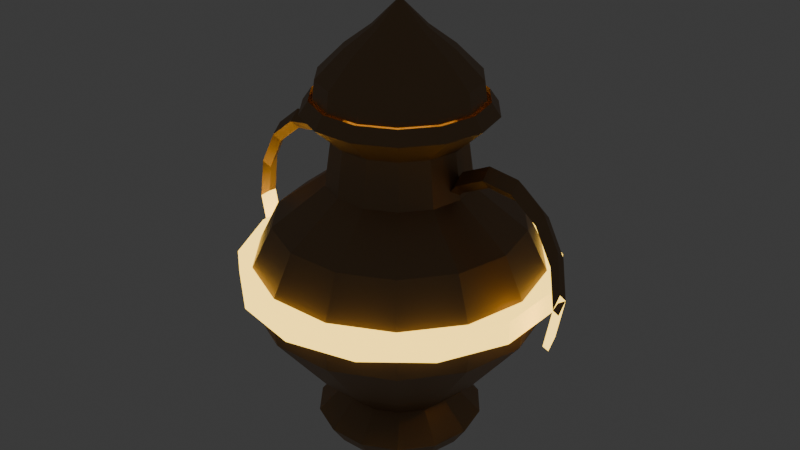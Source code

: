# Source: relic_urn.blend  (saved by Blender 5.2.45; exported with 4.5.12 LTS)
import bpy
from mathutils import Matrix  # noqa: F401  (used for matrix-valued properties, if any)

bpy.ops.wm.read_factory_settings(use_empty=True)
scene = bpy.context.scene
scene.name = 'Scene'

# ---- collections
col_collection = bpy.data.collections.new('Collection'); scene.collection.children.link(col_collection)

# ---- materials (node trees are filled in below, after node groups)
mat_mat_urnbronze = bpy.data.materials.new('Mat_UrnBronze')
mat_mat_urnruneglow = bpy.data.materials.new('Mat_UrnRuneGlow')

# ---- material node trees
mat_mat_urnbronze.use_nodes = True; mat_mat_urnbronze.node_tree.nodes.clear()
_N = mat_mat_urnbronze.node_tree.nodes; _L = mat_mat_urnbronze.node_tree.links
n0 = _N.new('ShaderNodeBsdfPrincipled'); n0.name = 'Principled BSDF'; n0.location = (-200, 100)
n0.inputs[0].default_value = (0.35, 0.22, 0.12, 1.0)
n0.inputs[1].default_value = 0.75
n0.inputs[2].default_value = 0.45
n0.inputs[10].default_value = 0.005
n1 = _N.new('ShaderNodeOutputMaterial'); n1.name = 'Material Output'; n1.location = (200, 100)
_L.new(n0.outputs[0], n1.inputs[0])
n1.is_active_output = True
mat_mat_urnruneglow.use_nodes = True; mat_mat_urnruneglow.node_tree.nodes.clear()
_N = mat_mat_urnruneglow.node_tree.nodes; _L = mat_mat_urnruneglow.node_tree.links
n0 = _N.new('ShaderNodeBsdfPrincipled'); n0.name = 'Principled BSDF'; n0.location = (-200, 100)
n0.inputs[0].default_value = (1.0, 0.7, 0.15, 1.0)
n0.inputs[10].default_value = 0.005
n0.inputs[27].default_value = (1.0, 0.65, 0.1, 1.0)
n0.inputs[28].default_value = 3.0
n1 = _N.new('ShaderNodeOutputMaterial'); n1.name = 'Material Output'; n1.location = (200, 100)
_L.new(n0.outputs[0], n1.inputs[0])
n1.is_active_output = True

# ---- world
world_world = bpy.data.worlds.new('World'); scene.world = world_world
world_world.use_nodes = True; world_world.node_tree.nodes.clear()
_N = world_world.node_tree.nodes; _L = world_world.node_tree.links
n0 = _N.new('ShaderNodeOutputWorld'); n0.name = 'World Output'; n0.location = (200, 100)
n1 = _N.new('ShaderNodeBackground'); n1.name = 'Background'; n1.location = (-200, 100)
n1.inputs[0].default_value = (0.05088, 0.05088, 0.05088, 1.0)
_L.new(n1.outputs[0], n0.inputs[0])
n0.is_active_output = True
world_world.color = (0.05088, 0.05088, 0.05088)
world_world.sun_shadow_jitter_overblur = 0.0

# ---- meshes
me_relicurn_mesh = bpy.data.meshes.new('RelicUrn_Mesh')
me_relicurn_mesh.from_pydata([(0.55, 0.0, 0.0), (0.4955, 0.2386, 0.0), (0.3429, 0.43, 0.0), (0.1224, 0.5362, 0.0), (-0.1224, 0.5362, 0.0), (-0.3429, 0.43, 0.0), (-0.4955, 0.2386, 0.0), (-0.55, 6.736e-17, 0.0), (-0.4955, -0.2386, 0.0), (-0.3429, -0.43, 0.0), (-0.1224, -0.5362, 0.0), (0.1224, -0.5362, 0.0), (0.3429, -0.43, 0.0), (0.4955, -0.2386, 0.0), (0.65, 0.0, 0.15), (0.5856, 0.282, 0.15), (0.4053, 0.5082, 0.15), (0.1446, 0.6337, 0.15), (-0.1446, 0.6337, 0.15), (-0.4053, 0.5082, 0.15), (-0.5856, 0.282, 0.15), (-0.65, 7.96e-17, 0.15), (-0.5856, -0.282, 0.15), (-0.4053, -0.5082, 0.15), (-0.1446, -0.6337, 0.15), (0.1446, -0.6337, 0.15), (0.4053, -0.5082, 0.15), (0.5856, -0.282, 0.15), (0.45, 0.0, 0.35), (0.4054, 0.1952, 0.35), (0.2806, 0.3518, 0.35), (0.1001, 0.4387, 0.35), (-0.1001, 0.4387, 0.35), (-0.2806, 0.3518, 0.35), (-0.4054, 0.1952, 0.35), (-0.45, 5.511e-17, 0.35), (-0.4054, -0.1952, 0.35), (-0.2806, -0.3518, 0.35), (-0.1001, -0.4387, 0.35), (0.1001, -0.4387, 0.35), (0.2806, -0.3518, 0.35), (0.4054, -0.1952, 0.35), (0.7, 0.0, 0.6), (0.6307, 0.3037, 0.6), (0.4364, 0.5473, 0.6), (0.1558, 0.6824, 0.6), (-0.1558, 0.6824, 0.6), (-0.4364, 0.5473, 0.6), (-0.6307, 0.3037, 0.6), (-0.7, 8.573e-17, 0.6), (-0.6307, -0.3037, 0.6), (-0.4364, -0.5473, 0.6), (-0.1558, -0.6824, 0.6), (0.1558, -0.6824, 0.6), (0.4364, -0.5473, 0.6), (0.6307, -0.3037, 0.6), (1.1, 0.0, 1.1), (0.9911, 0.4773, 1.1), (0.6858, 0.86, 1.1), (0.2448, 1.072, 1.1), (-0.2448, 1.072, 1.1), (-0.6858, 0.86, 1.1), (-0.9911, 0.4773, 1.1), (-1.1, 1.347e-16, 1.1), (-0.9911, -0.4773, 1.1), (-0.6858, -0.86, 1.1), (-0.2448, -1.072, 1.1), (0.2448, -1.072, 1.1), (0.6858, -0.86, 1.1), (0.9911, -0.4773, 1.1), (1.15, 0.0, 1.4), (1.036, 0.499, 1.4), (0.717, 0.8991, 1.4), (0.2559, 1.121, 1.4), (-0.2559, 1.121, 1.4), (-0.717, 0.8991, 1.4), (-1.036, 0.499, 1.4), (-1.15, 1.408e-16, 1.4), (-1.036, -0.499, 1.4), (-0.717, -0.8991, 1.4), (-0.2559, -1.121, 1.4), (0.2559, -1.121, 1.4), (0.717, -0.8991, 1.4), (1.036, -0.499, 1.4), (0.95, 0.0, 1.8), (0.8559, 0.4122, 1.8), (0.5923, 0.7427, 1.8), (0.2114, 0.9262, 1.8), (-0.2114, 0.9262, 1.8), (-0.5923, 0.7427, 1.8), (-0.8559, 0.4122, 1.8), (-0.95, 1.163e-16, 1.8), (-0.8559, -0.4122, 1.8), (-0.5923, -0.7427, 1.8), (-0.2114, -0.9262, 1.8), (0.2114, -0.9262, 1.8), (0.5923, -0.7427, 1.8), (0.8559, -0.4122, 1.8), (0.55, 0.0, 2.1), (0.4955, 0.2386, 2.1), (0.3429, 0.43, 2.1), (0.1224, 0.5362, 2.1), (-0.1224, 0.5362, 2.1), (-0.3429, 0.43, 2.1), (-0.4955, 0.2386, 2.1), (-0.55, 6.736e-17, 2.1), (-0.4955, -0.2386, 2.1), (-0.3429, -0.43, 2.1), (-0.1224, -0.5362, 2.1), (0.1224, -0.5362, 2.1), (0.3429, -0.43, 2.1), (0.4955, -0.2386, 2.1), (0.5, 0.0, 2.45), (0.4505, 0.2169, 2.45), (0.3117, 0.3909, 2.45), (0.1113, 0.4875, 2.45), (-0.1113, 0.4875, 2.45), (-0.3117, 0.3909, 2.45), (-0.4505, 0.2169, 2.45), (-0.5, 6.123e-17, 2.45), (-0.4505, -0.2169, 2.45), (-0.3117, -0.3909, 2.45), (-0.1113, -0.4875, 2.45), (0.1113, -0.4875, 2.45), (0.3117, -0.3909, 2.45), (0.4505, -0.2169, 2.45), (0.72, 0.0, 2.65), (0.6487, 0.3124, 2.65), (0.4489, 0.5629, 2.65), (0.1602, 0.7019, 2.65), (-0.1602, 0.7019, 2.65), (-0.4489, 0.5629, 2.65), (-0.6487, 0.3124, 2.65), (-0.72, 8.817e-17, 2.65), (-0.6487, -0.3124, 2.65), (-0.4489, -0.5629, 2.65), (-0.1602, -0.7019, 2.65), (0.1602, -0.7019, 2.65), (0.4489, -0.5629, 2.65), (0.6487, -0.3124, 2.65), (0.65, 0.0, 2.75), (0.5856, 0.282, 2.75), (0.4053, 0.5082, 2.75), (0.1446, 0.6337, 2.75), (-0.1446, 0.6337, 2.75), (-0.4053, 0.5082, 2.75), (-0.5856, 0.282, 2.75), (-0.65, 7.96e-17, 2.75), (-0.5856, -0.282, 2.75), (-0.4053, -0.5082, 2.75), (-0.1446, -0.6337, 2.75), (0.1446, -0.6337, 2.75), (0.4053, -0.5082, 2.75), (0.5856, -0.282, 2.75), (0.0, 0.0, 0.0), (0.62, 0.0, 2.75), (0.5586, 0.269, 2.75), (0.3866, 0.4847, 2.75), (0.138, 0.6045, 2.75), (-0.138, 0.6045, 2.75), (-0.3866, 0.4847, 2.75), (-0.5586, 0.269, 2.75), (-0.62, 7.593e-17, 2.75), (-0.5586, -0.269, 2.75), (-0.3866, -0.4847, 2.75), (-0.138, -0.6045, 2.75), (0.138, -0.6045, 2.75), (0.3866, -0.4847, 2.75), (0.5586, -0.269, 2.75), (0.6, 0.0, 2.9), (0.5406, 0.2603, 2.9), (0.3741, 0.4691, 2.9), (0.1335, 0.585, 2.9), (-0.1335, 0.585, 2.9), (-0.3741, 0.4691, 2.9), (-0.5406, 0.2603, 2.9), (-0.6, 7.348e-17, 2.9), (-0.5406, -0.2603, 2.9), (-0.3741, -0.4691, 2.9), (-0.1335, -0.585, 2.9), (0.1335, -0.585, 2.9), (0.3741, -0.4691, 2.9), (0.5406, -0.2603, 2.9), (0.4, 0.0, 3.1), (0.3604, 0.1736, 3.1), (0.2494, 0.3127, 3.1), (0.08901, 0.39, 3.1), (-0.08901, 0.39, 3.1), (-0.2494, 0.3127, 3.1), (-0.3604, 0.1736, 3.1), (-0.4, 4.899e-17, 3.1), (-0.3604, -0.1736, 3.1), (-0.2494, -0.3127, 3.1), (-0.08901, -0.39, 3.1), (0.08901, -0.39, 3.1), (0.2494, -0.3127, 3.1), (0.3604, -0.1736, 3.1), (0.2, 0.0, 3.25), (0.1802, 0.08678, 3.25), (0.1247, 0.1564, 3.25), (0.0445, 0.195, 3.25), (-0.0445, 0.195, 3.25), (-0.1247, 0.1564, 3.25), (-0.1802, 0.08678, 3.25), (-0.2, 2.449e-17, 3.25), (-0.1802, -0.08678, 3.25), (-0.1247, -0.1564, 3.25), (-0.0445, -0.195, 3.25), (0.0445, -0.195, 3.25), (0.1247, -0.1564, 3.25), (0.1802, -0.08678, 3.25), (0.0, 0.0, 3.45), (-1.34, 0.0, 1.34), (-1.34, 0.08, 1.26), (-1.34, 9.797e-18, 1.18), (-1.34, -0.08, 1.26), (-1.4, 0.0, 1.651), (-1.4, 0.08, 1.571), (-1.4, 9.797e-18, 1.491), (-1.4, -0.08, 1.571), (-1.358, 0.0, 1.967), (-1.358, 0.08, 1.887), (-1.358, 9.797e-18, 1.807), (-1.358, -0.08, 1.887), (-1.223, 0.0, 2.231), (-1.223, 0.08, 2.151), (-1.223, 9.797e-18, 2.071), (-1.223, -0.08, 2.151), (-1.02, 0.0, 2.393), (-1.02, 0.08, 2.313), (-1.02, 9.797e-18, 2.233), (-1.02, -0.08, 2.313), (-0.7854, 0.0, 2.425), (-0.7854, 0.08, 2.345), (-0.7854, 9.797e-18, 2.265), (-0.7854, -0.08, 2.345), (-0.5626, 0.0, 2.319), (-0.5626, 0.08, 2.239), (-0.5626, 9.797e-18, 2.159), (-0.5626, -0.08, 2.239), (-0.3927, 0.0, 2.097), (-0.3927, 0.08, 2.017), (-0.3927, 9.797e-18, 1.937), (-0.3927, -0.08, 2.017), (-0.3068, 0.0, 1.797), (-0.3068, 0.08, 1.717), (-0.3068, 9.797e-18, 1.637), (-0.3068, -0.08, 1.717), (1.34, 0.0, 1.34), (1.34, 0.08, 1.26), (1.34, 9.797e-18, 1.18), (1.34, -0.08, 1.26), (1.4, 0.0, 1.651), (1.4, 0.08, 1.571), (1.4, 9.797e-18, 1.491), (1.4, -0.08, 1.571), (1.358, 0.0, 1.967), (1.358, 0.08, 1.887), (1.358, 9.797e-18, 1.807), (1.358, -0.08, 1.887), (1.223, 0.0, 2.231), (1.223, 0.08, 2.151), (1.223, 9.797e-18, 2.071), (1.223, -0.08, 2.151), (1.02, 0.0, 2.393), (1.02, 0.08, 2.313), (1.02, 9.797e-18, 2.233), (1.02, -0.08, 2.313), (0.7854, 0.0, 2.425), (0.7854, 0.08, 2.345), (0.7854, 9.797e-18, 2.265), (0.7854, -0.08, 2.345), (0.5626, 0.0, 2.319), (0.5626, 0.08, 2.239), (0.5626, 9.797e-18, 2.159), (0.5626, -0.08, 2.239), (0.3927, 0.0, 2.097), (0.3927, 0.08, 2.017), (0.3927, 9.797e-18, 1.937), (0.3927, -0.08, 2.017), (0.3068, 0.0, 1.797), (0.3068, 0.08, 1.717), (0.3068, 9.797e-18, 1.637), (0.3068, -0.08, 1.717), (0.0, 0.0, 1.31), (0.0, 0.0, 1.49), (0.0, 1.22, 1.31), (0.0, 1.22, 1.49), (0.5293, 1.099, 1.31), (0.5293, 1.099, 1.49), (0.9538, 0.7607, 1.31), (0.9538, 0.7607, 1.49), (1.189, 0.2715, 1.31), (1.189, 0.2715, 1.49), (1.189, -0.2715, 1.31), (1.189, -0.2715, 1.49), (0.9538, -0.7607, 1.31), (0.9538, -0.7607, 1.49), (0.5293, -1.099, 1.31), (0.5293, -1.099, 1.49), (0.0, -1.22, 1.31), (0.0, -1.22, 1.49), (-0.5293, -1.099, 1.31), (-0.5293, -1.099, 1.49), (-0.9538, -0.7607, 1.31), (-0.9538, -0.7607, 1.49), (-1.189, -0.2715, 1.31), (-1.189, -0.2715, 1.49), (-1.189, 0.2715, 1.31), (-1.189, 0.2715, 1.49), (-0.9538, 0.7607, 1.31), (-0.9538, 0.7607, 1.49), (-0.5293, 1.099, 1.31), (-0.5293, 1.099, 1.49)], [], [(0, 1, 15, 14), (1, 2, 16, 15), (2, 3, 17, 16), (3, 4, 18, 17), (4, 5, 19, 18), (5, 6, 20, 19), (6, 7, 21, 20), (7, 8, 22, 21), (8, 9, 23, 22), (9, 10, 24, 23), (10, 11, 25, 24), (11, 12, 26, 25), (12, 13, 27, 26), (13, 0, 14, 27), (14, 15, 29, 28), (15, 16, 30, 29), (16, 17, 31, 30), (17, 18, 32, 31), (18, 19, 33, 32), (19, 20, 34, 33), (20, 21, 35, 34), (21, 22, 36, 35), (22, 23, 37, 36), (23, 24, 38, 37), (24, 25, 39, 38), (25, 26, 40, 39), (26, 27, 41, 40), (27, 14, 28, 41), (28, 29, 43, 42), (29, 30, 44, 43), (30, 31, 45, 44), (31, 32, 46, 45), (32, 33, 47, 46), (33, 34, 48, 47), (34, 35, 49, 48), (35, 36, 50, 49), (36, 37, 51, 50), (37, 38, 52, 51), (38, 39, 53, 52), (39, 40, 54, 53), (40, 41, 55, 54), (41, 28, 42, 55), (42, 43, 57, 56), (43, 44, 58, 57), (44, 45, 59, 58), (45, 46, 60, 59), (46, 47, 61, 60), (47, 48, 62, 61), (48, 49, 63, 62), (49, 50, 64, 63), (50, 51, 65, 64), (51, 52, 66, 65), (52, 53, 67, 66), (53, 54, 68, 67), (54, 55, 69, 68), (55, 42, 56, 69), (56, 57, 71, 70), (57, 58, 72, 71), (58, 59, 73, 72), (59, 60, 74, 73), (60, 61, 75, 74), (61, 62, 76, 75), (62, 63, 77, 76), (63, 64, 78, 77), (64, 65, 79, 78), (65, 66, 80, 79), (66, 67, 81, 80), (67, 68, 82, 81), (68, 69, 83, 82), (69, 56, 70, 83), (70, 71, 85, 84), (71, 72, 86, 85), (72, 73, 87, 86), (73, 74, 88, 87), (74, 75, 89, 88), (75, 76, 90, 89), (76, 77, 91, 90), (77, 78, 92, 91), (78, 79, 93, 92), (79, 80, 94, 93), (80, 81, 95, 94), (81, 82, 96, 95), (82, 83, 97, 96), (83, 70, 84, 97), (84, 85, 99, 98), (85, 86, 100, 99), (86, 87, 101, 100), (87, 88, 102, 101), (88, 89, 103, 102), (89, 90, 104, 103), (90, 91, 105, 104), (91, 92, 106, 105), (92, 93, 107, 106), (93, 94, 108, 107), (94, 95, 109, 108), (95, 96, 110, 109), (96, 97, 111, 110), (97, 84, 98, 111), (98, 99, 113, 112), (99, 100, 114, 113), (100, 101, 115, 114), (101, 102, 116, 115), (102, 103, 117, 116), (103, 104, 118, 117), (104, 105, 119, 118), (105, 106, 120, 119), (106, 107, 121, 120), (107, 108, 122, 121), (108, 109, 123, 122), (109, 110, 124, 123), (110, 111, 125, 124), (111, 98, 112, 125), (112, 113, 127, 126), (113, 114, 128, 127), (114, 115, 129, 128), (115, 116, 130, 129), (116, 117, 131, 130), (117, 118, 132, 131), (118, 119, 133, 132), (119, 120, 134, 133), (120, 121, 135, 134), (121, 122, 136, 135), (122, 123, 137, 136), (123, 124, 138, 137), (124, 125, 139, 138), (125, 112, 126, 139), (126, 127, 141, 140), (127, 128, 142, 141), (128, 129, 143, 142), (129, 130, 144, 143), (130, 131, 145, 144), (131, 132, 146, 145), (132, 133, 147, 146), (133, 134, 148, 147), (134, 135, 149, 148), (135, 136, 150, 149), (136, 137, 151, 150), (137, 138, 152, 151), (138, 139, 153, 152), (139, 126, 140, 153), (1, 0, 154), (2, 1, 154), (3, 2, 154), (4, 3, 154), (5, 4, 154), (6, 5, 154), (7, 6, 154), (8, 7, 154), (9, 8, 154), (10, 9, 154), (11, 10, 154), (12, 11, 154), (13, 12, 154), (0, 13, 154), (155, 156, 170, 169), (156, 157, 171, 170), (157, 158, 172, 171), (158, 159, 173, 172), (159, 160, 174, 173), (160, 161, 175, 174), (161, 162, 176, 175), (162, 163, 177, 176), (163, 164, 178, 177), (164, 165, 179, 178), (165, 166, 180, 179), (166, 167, 181, 180), (167, 168, 182, 181), (168, 155, 169, 182), (169, 170, 184, 183), (170, 171, 185, 184), (171, 172, 186, 185), (172, 173, 187, 186), (173, 174, 188, 187), (174, 175, 189, 188), (175, 176, 190, 189), (176, 177, 191, 190), (177, 178, 192, 191), (178, 179, 193, 192), (179, 180, 194, 193), (180, 181, 195, 194), (181, 182, 196, 195), (182, 169, 183, 196), (183, 184, 198, 197), (184, 185, 199, 198), (185, 186, 200, 199), (186, 187, 201, 200), (187, 188, 202, 201), (188, 189, 203, 202), (189, 190, 204, 203), (190, 191, 205, 204), (191, 192, 206, 205), (192, 193, 207, 206), (193, 194, 208, 207), (194, 195, 209, 208), (195, 196, 210, 209), (196, 183, 197, 210), (197, 198, 211), (198, 199, 211), (199, 200, 211), (200, 201, 211), (201, 202, 211), (202, 203, 211), (203, 204, 211), (204, 205, 211), (205, 206, 211), (206, 207, 211), (207, 208, 211), (208, 209, 211), (209, 210, 211), (210, 197, 211), (212, 213, 217, 216), (213, 214, 218, 217), (214, 215, 219, 218), (215, 212, 216, 219), (216, 217, 221, 220), (217, 218, 222, 221), (218, 219, 223, 222), (219, 216, 220, 223), (220, 221, 225, 224), (221, 222, 226, 225), (222, 223, 227, 226), (223, 220, 224, 227), (224, 225, 229, 228), (225, 226, 230, 229), (226, 227, 231, 230), (227, 224, 228, 231), (228, 229, 233, 232), (229, 230, 234, 233), (230, 231, 235, 234), (231, 228, 232, 235), (232, 233, 237, 236), (233, 234, 238, 237), (234, 235, 239, 238), (235, 232, 236, 239), (236, 237, 241, 240), (237, 238, 242, 241), (238, 239, 243, 242), (239, 236, 240, 243), (240, 241, 245, 244), (241, 242, 246, 245), (242, 243, 247, 246), (243, 240, 244, 247), (248, 249, 253, 252), (249, 250, 254, 253), (250, 251, 255, 254), (251, 248, 252, 255), (252, 253, 257, 256), (253, 254, 258, 257), (254, 255, 259, 258), (255, 252, 256, 259), (256, 257, 261, 260), (257, 258, 262, 261), (258, 259, 263, 262), (259, 256, 260, 263), (260, 261, 265, 264), (261, 262, 266, 265), (262, 263, 267, 266), (263, 260, 264, 267), (264, 265, 269, 268), (265, 266, 270, 269), (266, 267, 271, 270), (267, 264, 268, 271), (268, 269, 273, 272), (269, 270, 274, 273), (270, 271, 275, 274), (271, 268, 272, 275), (272, 273, 277, 276), (273, 274, 278, 277), (274, 275, 279, 278), (275, 272, 276, 279), (276, 277, 281, 280), (277, 278, 282, 281), (278, 279, 283, 282), (279, 276, 280, 283), (284, 286, 288), (285, 289, 287), (286, 287, 289, 288), (284, 288, 290), (285, 291, 289), (288, 289, 291, 290), (284, 290, 292), (285, 293, 291), (290, 291, 293, 292), (284, 292, 294), (285, 295, 293), (292, 293, 295, 294), (284, 294, 296), (285, 297, 295), (294, 295, 297, 296), (284, 296, 298), (285, 299, 297), (296, 297, 299, 298), (284, 298, 300), (285, 301, 299), (298, 299, 301, 300), (284, 300, 302), (285, 303, 301), (300, 301, 303, 302), (284, 302, 304), (285, 305, 303), (302, 303, 305, 304), (284, 304, 306), (285, 307, 305), (304, 305, 307, 306), (284, 306, 308), (285, 309, 307), (306, 307, 309, 308), (284, 308, 310), (285, 311, 309), (308, 309, 311, 310), (284, 310, 312), (285, 313, 311), (310, 311, 313, 312), (284, 312, 286), (285, 287, 313), (312, 313, 287, 286)])
me_relicurn_mesh.polygons.foreach_set('material_index', [0, 0, 0, 0, 0, 0, 0, 0, 0, 0, 0, 0, 0, 0, 0, 0, 0, 0, 0, 0, 0, 0, 0, 0, 0, 0, 0, 0, 0, 0, 0, 0, 0, 0, 0, 0, 0, 0, 0, 0, 0, 0, 0, 0, 0, 0, 0, 0, 0, 0, 0, 0, 0, 0, 0, 0, 0, 0, 0, 0, 0, 0, 0, 0, 0, 0, 0, 0, 0, 0, 0, 0, 0, 0, 0, 0, 0, 0, 0, 0, 0, 0, 0, 0, 0, 0, 0, 0, 0, 0, 0, 0, 0, 0, 0, 0, 0, 0, 0, 0, 0, 0, 0, 0, 0, 0, 0, 0, 0, 0, 0, 0, 0, 0, 0, 0, 0, 0, 0, 0, 0, 0, 0, 0, 0, 0, 0, 0, 0, 0, 0, 0, 0, 0, 0, 0, 0, 0, 0, 0, 0, 0, 0, 0, 0, 0, 0, 0, 0, 0, 0, 0, 0, 0, 0, 0, 0, 0, 0, 0, 0, 0, 0, 0, 0, 0, 0, 0, 0, 0, 0, 0, 0, 0, 0, 0, 0, 0, 0, 0, 0, 0, 0, 0, 0, 0, 0, 0, 0, 0, 0, 0, 0, 0, 0, 0, 0, 0, 0, 0, 0, 0, 0, 0, 0, 0, 0, 0, 0, 0, 1, 1, 1, 1, 0, 0, 0, 0, 0, 0, 0, 0, 0, 0, 0, 0, 0, 0, 0, 0, 0, 0, 0, 0, 0, 0, 0, 0, 0, 0, 0, 0, 1, 1, 1, 1, 0, 0, 0, 0, 0, 0, 0, 0, 0, 0, 0, 0, 0, 0, 0, 0, 0, 0, 0, 0, 0, 0, 0, 0, 0, 0, 0, 0, 1, 1, 1, 1, 1, 1, 1, 1, 1, 1, 1, 1, 1, 1, 1, 1, 1, 1, 1, 1, 1, 1, 1, 1, 1, 1, 1, 1, 1, 1, 1, 1, 1, 1, 1, 1, 1, 1, 1, 1, 1, 1])
me_relicurn_mesh.materials.append(mat_mat_urnbronze)
me_relicurn_mesh.materials.append(mat_mat_urnruneglow)
me_relicurn_mesh.update()

# ---- objects
ob_relicurn = bpy.data.objects.new('RelicUrn', me_relicurn_mesh)

# ---- transforms, parenting, visibility, modifiers, constraints
ob_relicurn.location = (0.0, 0.0, 0.0)

# ---- collection membership
col_collection.objects.link(ob_relicurn)

# ---- scene / render settings (as saved in the file)
scene.frame_start = 1; scene.frame_end = 250; scene.frame_set(1)
scene.render.engine = 'BLENDER_EEVEE_NEXT'
scene.render.bake_bias = 0.0
scene.render.bake_samples = 0
scene.render.compositor_device = 'GPU'
scene.eevee.use_volume_custom_range = False
scene.eevee.fast_gi_thickness_near = 0.1
scene.eevee.fast_gi_thickness_far = 0.0
scene.eevee.ray_tracing_options.screen_trace_thickness = 0.1
bpy.context.view_layer.update()

# ---- added for rendering (the .blend has no active camera): camera
cam_auto = bpy.data.cameras.new('AutoCamera')
cam_auto.lens = 50.0
cam_auto.sensor_width = 36.0
cam_auto.clip_end = 1000.0
ob_auto_camera = bpy.data.objects.new('AutoCamera', cam_auto)
scene.collection.objects.link(ob_auto_camera)
ob_auto_camera.location = (4.68965, -5.62758, 5.47672)
ob_auto_camera.rotation_euler = (1.09748, -7.21219e-08, 0.694738)
scene.camera = ob_auto_camera
bpy.context.view_layer.update()
